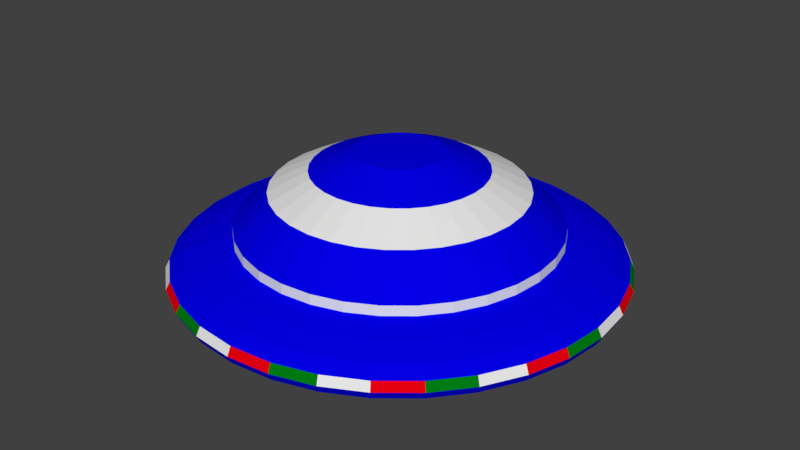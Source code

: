 # Source: UFO.blend  (saved by Blender 2.77.0; exported with 4.5.12 LTS)
import bpy
from mathutils import Matrix  # noqa: F401  (used for matrix-valued properties, if any)

bpy.ops.wm.read_factory_settings(use_empty=True)
scene = bpy.context.scene
scene.name = 'Scene'

# ---- collections
col_collection_1 = bpy.data.collections.new('Collection 1'); scene.collection.children.link(col_collection_1)

# ---- materials (node trees are filled in below, after node groups)
mat_ufo = bpy.data.materials.new('UFO')
mat_ufo.alpha_threshold = 0.0
mat_ufo.use_transparent_shadow = False
mat_ufo.diffuse_color = (0.0007945, 0.0, 0.8, 1.0)
mat_ufo.roughness = 0.5
mat_ufo2 = bpy.data.materials.new('UFO2')
mat_ufo2.alpha_threshold = 0.0
mat_ufo2.use_transparent_shadow = False
mat_ufo2.roughness = 0.5
mat_ufo3 = bpy.data.materials.new('UFO3')
mat_ufo3.alpha_threshold = 0.0
mat_ufo3.use_transparent_shadow = False
mat_ufo3.diffuse_color = (0.8, 0.0, 0.004998, 1.0)
mat_ufo3.roughness = 0.5
mat_ufo4 = bpy.data.materials.new('UFO4')
mat_ufo4.alpha_threshold = 0.0
mat_ufo4.use_transparent_shadow = False
mat_ufo4.diffuse_color = (0.0, 0.2019, 0.006651, 1.0)
mat_ufo4.roughness = 0.5

# ---- material node trees

# ---- world
world_world = bpy.data.worlds.new('World'); scene.world = world_world
world_world.color = (0.05088, 0.05088, 0.05088)
world_world.use_sun_shadow = False
world_world.sun_shadow_jitter_overblur = 0.0
world_world.cycles.sampling_method = 'MANUAL'

# ---- meshes
me_sphere = bpy.data.meshes.new('Sphere')
me_sphere.from_pydata([(-2.646, -2.313e-07, 0.5105), (-3.111, -2.313e-07, 0.4011), (-3.457, -2.313e-07, 0.2763), (-3.67, -2.313e-07, 0.1408), (-3.742, -2.313e-07, 7.486e-08), (-3.67, -2.313e-07, -0.1408), (-3.457, -2.313e-07, -0.2763), (-3.111, -2.313e-07, -0.4011), (-2.646, -2.313e-07, -0.5105), (-2.079, -2.313e-07, -0.6003), (-1.432, -2.313e-07, -0.667), (-0.73, -2.313e-07, -0.7081), (-2.595, 0.5162, 0.5105), (-3.052, 0.607, 0.4011), (-3.391, 0.6744, 0.2763), (-3.6, 0.716, 0.1408), (-3.67, 0.73, 7.486e-08), (-3.6, 0.716, -0.1408), (-3.391, 0.6744, -0.2763), (-3.052, 0.607, -0.4011), (-2.595, 0.5162, -0.5105), (-2.039, 0.4056, -0.6003), (-1.404, 0.2794, -0.667), (-0.716, 0.1424, -0.7081), (-2.445, 1.013, 0.5105), (-2.874, 1.191, 0.4011), (-3.194, 1.323, 0.2763), (-3.391, 1.404, 0.1408), (-3.457, 1.432, 7.486e-08), (-3.391, 1.404, -0.1408), (-3.194, 1.323, -0.2763), (-2.874, 1.191, -0.4011), (-2.445, 1.013, -0.5105), (-1.921, 0.7956, -0.6003), (-1.323, 0.548, -0.667), (-0.6744, 0.2794, -0.7081), (-2.2, 1.47, 0.5105), (-2.587, 1.729, 0.4011), (-2.874, 1.921, 0.2763), (-3.052, 2.039, 0.1408), (-3.111, 2.079, 7.486e-08), (-3.052, 2.039, -0.1408), (-2.874, 1.921, -0.2763), (-2.587, 1.729, -0.4011), (-2.2, 1.47, -0.5105), (-1.729, 1.155, -0.6003), (-1.191, 0.7956, -0.667), (-0.607, 0.4056, -0.7081), (-1.871, 1.871, 0.5105), (-2.2, 2.2, 0.4011), (-2.445, 2.445, 0.2763), (-2.595, 2.595, 0.1408), (-2.646, 2.646, 7.486e-08), (-2.595, 2.595, -0.1408), (-2.445, 2.445, -0.2763), (-2.2, 2.2, -0.4011), (-1.871, 1.871, -0.5105), (-1.47, 1.47, -0.6003), (-1.013, 1.013, -0.667), (-0.5162, 0.5162, -0.7081), (-1.47, 2.2, 0.5105), (-1.729, 2.587, 0.4011), (-1.921, 2.874, 0.2763), (-2.039, 3.052, 0.1408), (-2.079, 3.111, 7.486e-08), (-2.039, 3.052, -0.1408), (-1.921, 2.874, -0.2763), (-1.729, 2.587, -0.4011), (-1.47, 2.2, -0.5105), (-1.155, 1.729, -0.6003), (-0.7956, 1.191, -0.667), (-0.4056, 0.607, -0.7081), (-1.013, 2.445, 0.5105), (-1.191, 2.874, 0.4011), (-1.323, 3.194, 0.2763), (-1.404, 3.391, 0.1408), (-1.432, 3.457, 7.486e-08), (-1.404, 3.391, -0.1408), (-1.323, 3.194, -0.2763), (-1.191, 2.874, -0.4011), (-1.013, 2.445, -0.5105), (-0.7956, 1.921, -0.6003), (-0.548, 1.323, -0.667), (-0.2794, 0.6744, -0.7081), (-0.5162, 2.595, 0.5105), (-0.607, 3.052, 0.4011), (-0.6744, 3.391, 0.2763), (-0.716, 3.6, 0.1408), (-0.73, 3.67, 7.486e-08), (-0.716, 3.6, -0.1408), (-0.6744, 3.391, -0.2763), (-0.607, 3.052, -0.4011), (-0.5162, 2.595, -0.5105), (-0.4056, 2.039, -0.6003), (-0.2794, 1.404, -0.667), (-0.1424, 0.716, -0.7081), (7.174e-07, 2.646, 0.5105), (7.731e-07, 3.111, 0.4011), (5.501e-07, 3.457, 0.2763), (9.962e-07, 3.67, 0.1408), (9.404e-07, 3.742, 7.486e-08), (9.962e-07, 3.67, -0.1408), (3.828e-07, 3.457, -0.2763), (7.731e-07, 3.111, -0.4011), (7.174e-07, 2.646, -0.5105), (8.01e-07, 2.079, -0.6003), (6.616e-07, 1.432, -0.667), (6.756e-07, 0.73, -0.7081), (0.5162, 2.595, 0.5105), (0.607, 3.052, 0.4011), (0.6744, 3.391, 0.2763), (0.716, 3.6, 0.1408), (0.73, 3.67, 7.486e-08), (0.716, 3.6, -0.1408), (0.6744, 3.391, -0.2763), (0.607, 3.052, -0.4011), (0.5162, 2.595, -0.5105), (0.4056, 2.039, -0.6003), (0.2794, 1.404, -0.667), (0.1424, 0.716, -0.7081), (1.013, 2.445, 0.5105), (1.191, 2.874, 0.4011), (1.323, 3.194, 0.2763), (1.404, 3.391, 0.1408), (1.432, 3.457, 7.486e-08), (1.404, 3.391, -0.1408), (1.323, 3.194, -0.2763), (1.191, 2.874, -0.4011), (1.013, 2.445, -0.5105), (0.7956, 1.921, -0.6003), (0.548, 1.323, -0.667), (0.2794, 0.6744, -0.7081), (1.47, 2.2, 0.5105), (1.729, 2.587, 0.4011), (1.921, 2.874, 0.2763), (2.039, 3.052, 0.1408), (2.079, 3.111, 7.486e-08), (2.039, 3.052, -0.1408), (1.921, 2.874, -0.2763), (1.729, 2.587, -0.4011), (1.47, 2.2, -0.5105), (1.155, 1.729, -0.6003), (0.7956, 1.191, -0.667), (0.4056, 0.607, -0.7081), (1.871, 1.871, 0.5105), (2.2, 2.2, 0.4011), (2.445, 2.445, 0.2763), (2.595, 2.595, 0.1408), (2.646, 2.646, 7.486e-08), (2.595, 2.595, -0.1408), (2.445, 2.445, -0.2763), (2.2, 2.2, -0.4011), (1.871, 1.871, -0.5105), (1.47, 1.47, -0.6003), (1.013, 1.013, -0.667), (0.5162, 0.5162, -0.7081), (2.2, 1.47, 0.5105), (2.587, 1.729, 0.4011), (2.874, 1.921, 0.2763), (3.052, 2.039, 0.1408), (3.111, 2.079, 7.486e-08), (3.052, 2.039, -0.1408), (2.874, 1.921, -0.2763), (2.587, 1.729, -0.4011), (2.2, 1.47, -0.5105), (1.729, 1.155, -0.6003), (1.191, 0.7956, -0.667), (0.607, 0.4056, -0.7081), (2.445, 1.013, 0.5105), (2.874, 1.191, 0.4011), (3.194, 1.323, 0.2763), (3.391, 1.404, 0.1408), (3.457, 1.432, 7.486e-08), (3.391, 1.404, -0.1408), (3.194, 1.323, -0.2763), (2.874, 1.191, -0.4011), (2.445, 1.013, -0.5105), (1.921, 0.7956, -0.6003), (1.323, 0.548, -0.667), (0.6744, 0.2794, -0.7081), (2.595, 0.5162, 0.5105), (3.052, 0.607, 0.4011), (3.391, 0.6744, 0.2763), (3.6, 0.716, 0.1408), (3.67, 0.73, 7.486e-08), (3.6, 0.716, -0.1408), (3.391, 0.6744, -0.2763), (3.052, 0.607, -0.4011), (2.595, 0.5162, -0.5105), (2.039, 0.4056, -0.6003), (1.404, 0.2794, -0.667), (0.716, 0.1424, -0.7081), (2.646, -3.28e-07, 0.5105), (3.111, -5.51e-07, 0.4011), (3.457, 6.602e-09, 0.2763), (3.67, -5.51e-07, 0.1408), (3.742, -6.067e-07, 7.486e-08), (3.67, -5.51e-07, -0.1408), (3.457, 6.602e-09, -0.2763), (3.111, -5.51e-07, -0.4011), (2.646, -3.28e-07, -0.5105), (2.079, -2.722e-07, -0.6003), (1.432, -2.164e-07, -0.667), (0.73, -2.164e-07, -0.7081), (2.595, -0.5162, 0.5105), (3.052, -0.607, 0.4011), (3.391, -0.6744, 0.2763), (3.6, -0.716, 0.1408), (3.67, -0.73, 7.486e-08), (3.6, -0.716, -0.1408), (3.391, -0.6744, -0.2763), (3.052, -0.607, -0.4011), (2.595, -0.5162, -0.5105), (2.039, -0.4056, -0.6003), (1.404, -0.2794, -0.667), (0.716, -0.1424, -0.7081), (2.445, -1.013, 0.5105), (2.874, -1.191, 0.4011), (3.194, -1.323, 0.2763), (3.391, -1.404, 0.1408), (3.457, -1.432, 7.486e-08), (3.391, -1.404, -0.1408), (3.194, -1.323, -0.2763), (2.874, -1.191, -0.4011), (2.445, -1.013, -0.5105), (1.921, -0.7956, -0.6003), (1.323, -0.548, -0.667), (0.6744, -0.2794, -0.7081), (2.2, -1.47, 0.5105), (2.587, -1.729, 0.4011), (2.874, -1.921, 0.2763), (3.052, -2.039, 0.1408), (3.111, -2.079, 7.486e-08), (3.052, -2.039, -0.1408), (2.874, -1.921, -0.2763), (2.587, -1.729, -0.4011), (2.2, -1.47, -0.5105), (1.729, -1.155, -0.6003), (1.191, -0.7956, -0.667), (0.607, -0.4056, -0.7081), (1.871, -1.871, 0.5105), (2.2, -2.2, 0.4011), (2.445, -2.445, 0.2763), (2.595, -2.595, 0.1408), (2.646, -2.646, 7.486e-08), (2.595, -2.595, -0.1408), (2.445, -2.445, -0.2763), (2.2, -2.2, -0.4011), (1.871, -1.871, -0.5105), (1.47, -1.47, -0.6003), (1.013, -1.013, -0.667), (0.5162, -0.5162, -0.7081), (1.47, -2.2, 0.5105), (1.729, -2.587, 0.4011), (1.921, -2.874, 0.2763), (2.039, -3.052, 0.1408), (2.079, -3.111, 7.486e-08), (2.039, -3.052, -0.1408), (1.921, -2.874, -0.2763), (1.729, -2.587, -0.4011), (1.47, -2.2, -0.5105), (1.155, -1.729, -0.6003), (0.7956, -1.191, -0.667), (0.4056, -0.607, -0.7081), (7.423e-07, -2.313e-07, -0.722), (1.013, -2.445, 0.5105), (1.191, -2.874, 0.4011), (1.323, -3.194, 0.2763), (1.404, -3.391, 0.1408), (1.432, -3.457, 7.486e-08), (1.404, -3.391, -0.1408), (1.323, -3.194, -0.2763), (1.191, -2.874, -0.4011), (1.013, -2.445, -0.5105), (0.7956, -1.921, -0.6003), (0.548, -1.323, -0.667), (0.2794, -0.6744, -0.7081), (0.5162, -2.595, 0.5105), (0.607, -3.052, 0.4011), (0.6744, -3.391, 0.2763), (0.716, -3.6, 0.1408), (0.73, -3.67, 7.486e-08), (0.716, -3.6, -0.1408), (0.6744, -3.391, -0.2763), (0.607, -3.052, -0.4011), (0.5162, -2.595, -0.5105), (0.4056, -2.039, -0.6003), (0.2794, -1.404, -0.667), (0.1424, -0.716, -0.7081), (2.156e-07, -2.646, 0.5105), (4.827e-08, -3.111, 0.4011), (7.174e-07, -3.457, 0.2763), (-1.19e-07, -3.67, 0.1408), (4.827e-08, -3.742, 7.486e-08), (-1.19e-07, -3.67, -0.1408), (7.174e-07, -3.457, -0.2763), (4.827e-08, -3.111, -0.4011), (2.156e-07, -2.646, -0.5105), (4.943e-07, -2.079, -0.6003), (4.665e-07, -1.432, -0.667), (7.034e-07, -0.73, -0.7081), (-0.5162, -2.595, 0.5105), (-0.607, -3.052, 0.4011), (-0.6744, -3.391, 0.2763), (-0.716, -3.6, 0.1408), (-0.73, -3.67, 7.486e-08), (-0.716, -3.6, -0.1408), (-0.6744, -3.391, -0.2763), (-0.607, -3.052, -0.4011), (-0.5162, -2.595, -0.5105), (-0.4056, -2.039, -0.6003), (-0.2794, -1.404, -0.667), (-0.1424, -0.716, -0.7081), (-1.013, -2.445, 0.5105), (-1.191, -2.874, 0.4011), (-1.323, -3.194, 0.2763), (-1.404, -3.391, 0.1408), (-1.432, -3.457, 7.486e-08), (-1.404, -3.391, -0.1408), (-1.323, -3.194, -0.2763), (-1.191, -2.874, -0.4011), (-1.013, -2.445, -0.5105), (-0.7956, -1.921, -0.6003), (-0.548, -1.323, -0.667), (-0.2794, -0.6744, -0.7081), (-1.47, -2.2, 0.5105), (-1.729, -2.587, 0.4011), (-1.921, -2.874, 0.2763), (-2.039, -3.052, 0.1408), (-2.079, -3.111, 7.486e-08), (-2.039, -3.052, -0.1408), (-1.921, -2.874, -0.2763), (-1.729, -2.587, -0.4011), (-1.47, -2.2, -0.5105), (-1.155, -1.729, -0.6003), (-0.7956, -1.191, -0.667), (-0.4056, -0.607, -0.7081), (-1.871, -1.871, 0.5105), (-2.2, -2.2, 0.4011), (-2.445, -2.445, 0.2763), (-2.595, -2.595, 0.1408), (-2.646, -2.646, 7.486e-08), (-2.595, -2.595, -0.1408), (-2.445, -2.445, -0.2763), (-2.2, -2.2, -0.4011), (-1.871, -1.871, -0.5105), (-1.47, -1.47, -0.6003), (-1.013, -1.013, -0.667), (-0.5162, -0.5162, -0.7081), (-2.2, -1.47, 0.5105), (-2.587, -1.729, 0.4011), (-2.874, -1.921, 0.2763), (-3.052, -2.039, 0.1408), (-3.111, -2.079, 7.486e-08), (-3.052, -2.039, -0.1408), (-2.874, -1.921, -0.2763), (-2.587, -1.729, -0.4011), (-2.2, -1.47, -0.5105), (-1.729, -1.155, -0.6003), (-1.191, -0.7956, -0.667), (-0.607, -0.4056, -0.7081), (-2.445, -1.013, 0.5105), (-2.874, -1.191, 0.4011), (-3.194, -1.323, 0.2763), (-3.391, -1.404, 0.1408), (-3.457, -1.432, 7.486e-08), (-3.391, -1.404, -0.1408), (-3.194, -1.323, -0.2763), (-2.874, -1.191, -0.4011), (-2.445, -1.013, -0.5105), (-1.921, -0.7956, -0.6003), (-1.323, -0.548, -0.667), (-0.6744, -0.2794, -0.7081), (-2.595, -0.5162, 0.5105), (-3.052, -0.607, 0.4011), (-3.391, -0.6744, 0.2763), (-3.6, -0.716, 0.1408), (-3.67, -0.73, 7.486e-08), (-3.6, -0.716, -0.1408), (-3.391, -0.6744, -0.2763), (-3.052, -0.607, -0.4011), (-2.595, -0.5162, -0.5105), (-2.039, -0.4056, -0.6003), (-1.404, -0.2794, -0.667), (-0.716, -0.1424, -0.7081), (-0.73, -2.519e-07, 1.869), (-1.432, -2.519e-07, 1.578), (-2.079, -2.519e-07, 1.247), (-2.646, -2.519e-07, 0.6818), (-0.716, 0.1424, 1.869), (-1.404, 0.2794, 1.578), (-2.039, 0.4056, 1.247), (-2.595, 0.5162, 0.6818), (-0.6744, 0.2794, 1.869), (-1.323, 0.548, 1.578), (-1.921, 0.7956, 1.247), (-2.445, 1.013, 0.6818), (-0.607, 0.4056, 1.869), (-1.191, 0.7956, 1.578), (-1.729, 1.155, 1.247), (-2.2, 1.47, 0.6818), (-0.5162, 0.5162, 1.869), (-1.013, 1.013, 1.578), (-1.47, 1.47, 1.247), (-1.871, 1.871, 0.6818), (-0.4056, 0.607, 1.869), (-0.7956, 1.191, 1.578), (-1.155, 1.729, 1.247), (-1.47, 2.2, 0.6818), (-0.2794, 0.6744, 1.869), (-0.548, 1.323, 1.578), (-0.7956, 1.921, 1.247), (-1.013, 2.445, 0.6818), (-0.1424, 0.716, 1.869), (-0.2794, 1.404, 1.578), (-0.4056, 2.039, 1.247), (-0.5162, 2.595, 0.6818), (7.469e-07, 0.73, 1.869), (7.19e-07, 1.432, 1.578), (6.911e-07, 2.079, 1.247), (7.19e-07, 2.646, 0.6818), (0.1424, 0.716, 1.869), (0.2794, 1.404, 1.578), (0.4056, 2.039, 1.247), (0.5162, 2.595, 0.6818), (0.2794, 0.6744, 1.869), (0.548, 1.323, 1.578), (0.7956, 1.921, 1.247), (1.013, 2.445, 0.6818), (0.4056, 0.607, 1.869), (0.7956, 1.191, 1.578), (1.155, 1.729, 1.247), (1.47, 2.2, 0.6818), (0.5162, 0.5162, 1.869), (1.013, 1.013, 1.578), (1.47, 1.47, 1.247), (1.871, 1.871, 0.6818), (0.607, 0.4056, 1.869), (1.191, 0.7956, 1.578), (1.729, 1.155, 1.247), (2.2, 1.47, 0.6818), (0.6744, 0.2794, 1.869), (1.323, 0.548, 1.578), (1.921, 0.7956, 1.247), (2.445, 1.013, 0.6818), (0.716, 0.1424, 1.869), (1.404, 0.2794, 1.578), (2.039, 0.4056, 1.247), (2.595, 0.5162, 0.6818), (0.73, -2.789e-07, 1.869), (1.432, -9.766e-08, 1.578), (2.079, -1.534e-07, 1.247), (2.646, -3.486e-07, 0.6818), (0.716, -0.1424, 1.869), (1.404, -0.2794, 1.578), (2.039, -0.4056, 1.247), (2.595, -0.5162, 0.6818), (0.6744, -0.2794, 1.869), (1.323, -0.548, 1.578), (1.921, -0.7956, 1.247), (2.445, -1.013, 0.6818), (0.607, -0.4056, 1.869), (1.191, -0.7956, 1.578), (1.729, -1.155, 1.247), (2.2, -1.47, 0.6818), (0.5162, -0.5162, 1.869), (1.013, -1.013, 1.578), (1.47, -1.47, 1.247), (1.871, -1.871, 0.6818), (0.4056, -0.607, 1.869), (0.7956, -1.191, 1.578), (1.155, -1.729, 1.247), (1.47, -2.2, 0.6818), (0.2794, -0.6744, 1.869), (0.548, -1.323, 1.578), (0.7956, -1.921, 1.247), (1.013, -2.445, 0.6818), (0.1424, -0.716, 1.869), (0.2794, -1.404, 1.578), (0.4056, -2.039, 1.247), (0.5162, -2.595, 0.6818), (6.911e-07, -0.73, 1.869), (5.796e-07, -1.432, 1.578), (5.796e-07, -2.079, 1.247), (2.172e-07, -2.646, 0.6818), (-0.1424, -0.716, 1.869), (-0.2794, -1.404, 1.578), (-0.4056, -2.039, 1.247), (-0.5162, -2.595, 0.6818), (-0.2794, -0.6744, 1.869), (-0.548, -1.323, 1.578), (-0.7956, -1.921, 1.247), (-1.013, -2.445, 0.6818), (-0.4056, -0.607, 1.869), (-0.7956, -1.191, 1.578), (-1.155, -1.729, 1.247), (-1.47, -2.2, 0.6818), (-0.5162, -0.5162, 1.869), (-1.013, -1.013, 1.578), (-1.47, -1.47, 1.247), (-1.871, -1.871, 0.6818), (-0.607, -0.4056, 1.869), (-1.191, -0.7956, 1.578), (-1.729, -1.155, 1.247), (-2.2, -1.47, 0.6818), (-3.825e-07, -7.185e-07, 1.883), (-0.6744, -0.2794, 1.869), (-1.323, -0.548, 1.578), (-1.921, -0.7956, 1.247), (-2.445, -1.013, 0.6818), (-0.716, -0.1424, 1.869), (-1.404, -0.2794, 1.578), (-2.039, -0.4056, 1.247), (-2.595, -0.5162, 0.6818)], [], [(9, 8, 20, 21), (2, 1, 13, 14), (10, 9, 21, 22), (3, 2, 14, 15), (11, 10, 22, 23), (4, 3, 15, 16), (264, 11, 23), (5, 4, 16, 17), (6, 5, 17, 18), (7, 6, 18, 19), (8, 7, 19, 20), (1, 0, 12, 13), (20, 19, 31, 32), (13, 12, 24, 25), (21, 20, 32, 33), (14, 13, 25, 26), (22, 21, 33, 34), (15, 14, 26, 27), (23, 22, 34, 35), (16, 15, 27, 28), (264, 23, 35), (17, 16, 28, 29), (18, 17, 29, 30), (19, 18, 30, 31), (264, 35, 47), (29, 28, 40, 41), (30, 29, 41, 42), (31, 30, 42, 43), (32, 31, 43, 44), (25, 24, 36, 37), (33, 32, 44, 45), (26, 25, 37, 38), (34, 33, 45, 46), (27, 26, 38, 39), (35, 34, 46, 47), (28, 27, 39, 40), (37, 36, 48, 49), (45, 44, 56, 57), (38, 37, 49, 50), (46, 45, 57, 58), (39, 38, 50, 51), (47, 46, 58, 59), (40, 39, 51, 52), (264, 47, 59), (41, 40, 52, 53), (42, 41, 53, 54), (43, 42, 54, 55), (44, 43, 55, 56), (53, 52, 64, 65), (54, 53, 65, 66), (55, 54, 66, 67), (56, 55, 67, 68), (49, 48, 60, 61), (57, 56, 68, 69), (50, 49, 61, 62), (58, 57, 69, 70), (51, 50, 62, 63), (59, 58, 70, 71), (52, 51, 63, 64), (264, 59, 71), (69, 68, 80, 81), (62, 61, 73, 74), (70, 69, 81, 82), (63, 62, 74, 75), (71, 70, 82, 83), (64, 63, 75, 76), (264, 71, 83), (65, 64, 76, 77), (66, 65, 77, 78), (67, 66, 78, 79), (68, 67, 79, 80), (61, 60, 72, 73), (78, 77, 89, 90), (79, 78, 90, 91), (80, 79, 91, 92), (73, 72, 84, 85), (81, 80, 92, 93), (74, 73, 85, 86), (82, 81, 93, 94), (75, 74, 86, 87), (83, 82, 94, 95), (76, 75, 87, 88), (264, 83, 95), (77, 76, 88, 89), (86, 85, 97, 98), (94, 93, 105, 106), (87, 86, 98, 99), (95, 94, 106, 107), (88, 87, 99, 100), (264, 95, 107), (89, 88, 100, 101), (90, 89, 101, 102), (91, 90, 102, 103), (92, 91, 103, 104), (85, 84, 96, 97), (93, 92, 104, 105), (102, 101, 113, 114), (103, 102, 114, 115), (104, 103, 115, 116), (97, 96, 108, 109), (105, 104, 116, 117), (98, 97, 109, 110), (106, 105, 117, 118), (99, 98, 110, 111), (107, 106, 118, 119), (100, 99, 111, 112), (264, 107, 119), (101, 100, 112, 113), (118, 117, 129, 130), (111, 110, 122, 123), (119, 118, 130, 131), (112, 111, 123, 124), (264, 119, 131), (113, 112, 124, 125), (114, 113, 125, 126), (115, 114, 126, 127), (116, 115, 127, 128), (109, 108, 120, 121), (117, 116, 128, 129), (110, 109, 121, 122), (127, 126, 138, 139), (128, 127, 139, 140), (121, 120, 132, 133), (129, 128, 140, 141), (122, 121, 133, 134), (130, 129, 141, 142), (123, 122, 134, 135), (131, 130, 142, 143), (124, 123, 135, 136), (264, 131, 143), (125, 124, 136, 137), (126, 125, 137, 138), (143, 142, 154, 155), (136, 135, 147, 148), (264, 143, 155), (137, 136, 148, 149), (138, 137, 149, 150), (139, 138, 150, 151), (140, 139, 151, 152), (133, 132, 144, 145), (141, 140, 152, 153), (134, 133, 145, 146), (142, 141, 153, 154), (135, 134, 146, 147), (152, 151, 163, 164), (145, 144, 156, 157), (153, 152, 164, 165), (146, 145, 157, 158), (154, 153, 165, 166), (147, 146, 158, 159), (155, 154, 166, 167), (148, 147, 159, 160), (264, 155, 167), (149, 148, 160, 161), (150, 149, 161, 162), (151, 150, 162, 163), (160, 159, 171, 172), (264, 167, 179), (161, 160, 172, 173), (162, 161, 173, 174), (163, 162, 174, 175), (164, 163, 175, 176), (157, 156, 168, 169), (165, 164, 176, 177), (158, 157, 169, 170), (166, 165, 177, 178), (159, 158, 170, 171), (167, 166, 178, 179), (176, 175, 187, 188), (169, 168, 180, 181), (177, 176, 188, 189), (170, 169, 181, 182), (178, 177, 189, 190), (171, 170, 182, 183), (179, 178, 190, 191), (172, 171, 183, 184), (264, 179, 191), (173, 172, 184, 185), (174, 173, 185, 186), (175, 174, 186, 187), (264, 191, 203), (185, 184, 196, 197), (186, 185, 197, 198), (187, 186, 198, 199), (188, 187, 199, 200), (181, 180, 192, 193), (189, 188, 200, 201), (182, 181, 193, 194), (190, 189, 201, 202), (183, 182, 194, 195), (191, 190, 202, 203), (184, 183, 195, 196), (193, 192, 204, 205), (201, 200, 212, 213), (194, 193, 205, 206), (202, 201, 213, 214), (195, 194, 206, 207), (203, 202, 214, 215), (196, 195, 207, 208), (264, 203, 215), (197, 196, 208, 209), (198, 197, 209, 210), (199, 198, 210, 211), (200, 199, 211, 212), (209, 208, 220, 221), (210, 209, 221, 222), (211, 210, 222, 223), (212, 211, 223, 224), (205, 204, 216, 217), (213, 212, 224, 225), (206, 205, 217, 218), (214, 213, 225, 226), (207, 206, 218, 219), (215, 214, 226, 227), (208, 207, 219, 220), (264, 215, 227), (225, 224, 236, 237), (218, 217, 229, 230), (226, 225, 237, 238), (219, 218, 230, 231), (227, 226, 238, 239), (220, 219, 231, 232), (264, 227, 239), (221, 220, 232, 233), (222, 221, 233, 234), (223, 222, 234, 235), (224, 223, 235, 236), (217, 216, 228, 229), (234, 233, 245, 246), (235, 234, 246, 247), (236, 235, 247, 248), (229, 228, 240, 241), (237, 236, 248, 249), (230, 229, 241, 242), (238, 237, 249, 250), (231, 230, 242, 243), (239, 238, 250, 251), (232, 231, 243, 244), (264, 239, 251), (233, 232, 244, 245), (250, 249, 261, 262), (243, 242, 254, 255), (251, 250, 262, 263), (244, 243, 255, 256), (264, 251, 263), (245, 244, 256, 257), (246, 245, 257, 258), (247, 246, 258, 259), (248, 247, 259, 260), (241, 240, 252, 253), (249, 248, 260, 261), (242, 241, 253, 254), (259, 258, 271, 272), (260, 259, 272, 273), (253, 252, 265, 266), (261, 260, 273, 274), (254, 253, 266, 267), (262, 261, 274, 275), (255, 254, 267, 268), (263, 262, 275, 276), (256, 255, 268, 269), (264, 263, 276), (257, 256, 269, 270), (258, 257, 270, 271), (268, 267, 279, 280), (276, 275, 287, 288), (269, 268, 280, 281), (264, 276, 288), (270, 269, 281, 282), (271, 270, 282, 283), (272, 271, 283, 284), (273, 272, 284, 285), (266, 265, 277, 278), (274, 273, 285, 286), (267, 266, 278, 279), (275, 274, 286, 287), (284, 283, 295, 296), (285, 284, 296, 297), (278, 277, 289, 290), (286, 285, 297, 298), (279, 278, 290, 291), (287, 286, 298, 299), (280, 279, 291, 292), (288, 287, 299, 300), (281, 280, 292, 293), (264, 288, 300), (282, 281, 293, 294), (283, 282, 294, 295), (300, 299, 311, 312), (293, 292, 304, 305), (252, 240, 468, 472), (264, 300, 312), (294, 293, 305, 306), (313, 301, 488, 492), (295, 294, 306, 307), (60, 48, 404, 408), (296, 295, 307, 308), (96, 84, 416, 420), (297, 296, 308, 309), (290, 289, 301, 302), (298, 297, 309, 310), (291, 290, 302, 303), (299, 298, 310, 311), (292, 291, 303, 304), (192, 180, 448, 452), (309, 308, 320, 321), (302, 301, 313, 314), (310, 309, 321, 322), (303, 302, 314, 315), (311, 310, 322, 323), (304, 303, 315, 316), (312, 311, 323, 324), (305, 304, 316, 317), (12, 0, 388, 392), (264, 312, 324), (306, 305, 317, 318), (325, 313, 492, 496), (307, 306, 318, 319), (228, 216, 460, 464), (308, 307, 319, 320), (317, 316, 328, 329), (289, 277, 480, 484), (264, 324, 336), (318, 317, 329, 330), (156, 144, 436, 440), (319, 318, 330, 331), (361, 349, 504, 509), (320, 319, 331, 332), (36, 24, 396, 400), (321, 320, 332, 333), (314, 313, 325, 326), (322, 321, 333, 334), (315, 314, 326, 327), (323, 322, 334, 335), (316, 315, 327, 328), (324, 323, 335, 336), (333, 332, 344, 345), (326, 325, 337, 338), (334, 333, 345, 346), (327, 326, 338, 339), (335, 334, 346, 347), (328, 327, 339, 340), (336, 335, 347, 348), (329, 328, 340, 341), (72, 60, 408, 412), (264, 336, 348), (330, 329, 341, 342), (265, 252, 472, 476), (331, 330, 342, 343), (168, 156, 440, 444), (332, 331, 343, 344), (132, 120, 428, 432), (264, 348, 360), (342, 341, 353, 354), (0, 373, 513, 388), (343, 342, 354, 355), (301, 289, 484, 488), (344, 343, 355, 356), (337, 325, 496, 500), (345, 344, 356, 357), (338, 337, 349, 350), (346, 345, 357, 358), (339, 338, 350, 351), (347, 346, 358, 359), (340, 339, 351, 352), (348, 347, 359, 360), (341, 340, 352, 353), (204, 192, 452, 456), (358, 357, 369, 370), (351, 350, 362, 363), (359, 358, 370, 371), (352, 351, 363, 364), (360, 359, 371, 372), (353, 352, 364, 365), (108, 96, 420, 424), (264, 360, 372), (354, 353, 365, 366), (48, 36, 400, 404), (355, 354, 366, 367), (144, 132, 432, 436), (356, 355, 367, 368), (180, 168, 444, 448), (357, 356, 368, 369), (350, 349, 361, 362), (373, 361, 509, 513), (367, 366, 378, 379), (277, 265, 476, 480), (368, 367, 379, 380), (240, 228, 464, 468), (369, 368, 380, 381), (362, 361, 373, 374), (370, 369, 381, 382), (363, 362, 374, 375), (371, 370, 382, 383), (364, 363, 375, 376), (372, 371, 383, 384), (365, 364, 376, 377), (84, 72, 412, 416), (264, 372, 384), (366, 365, 377, 378), (375, 374, 1, 2), (383, 382, 9, 10), (376, 375, 2, 3), (384, 383, 10, 11), (377, 376, 3, 4), (24, 12, 392, 396), (264, 384, 11), (378, 377, 4, 5), (120, 108, 424, 428), (379, 378, 5, 6), (216, 204, 456, 460), (380, 379, 6, 7), (349, 337, 500, 504), (381, 380, 7, 8), (374, 373, 0, 1), (382, 381, 8, 9), (385, 505, 389), (386, 385, 389, 390), (387, 386, 390, 391), (388, 387, 391, 392), (389, 505, 393), (390, 389, 393, 394), (391, 390, 394, 395), (392, 391, 395, 396), (393, 505, 397), (394, 393, 397, 398), (395, 394, 398, 399), (396, 395, 399, 400), (397, 505, 401), (398, 397, 401, 402), (399, 398, 402, 403), (400, 399, 403, 404), (402, 401, 405, 406), (403, 402, 406, 407), (404, 403, 407, 408), (401, 505, 405), (405, 505, 409), (406, 405, 409, 410), (407, 406, 410, 411), (408, 407, 411, 412), (410, 409, 413, 414), (411, 410, 414, 415), (412, 411, 415, 416), (409, 505, 413), (413, 505, 417), (414, 413, 417, 418), (415, 414, 418, 419), (416, 415, 419, 420), (419, 418, 422, 423), (420, 419, 423, 424), (417, 505, 421), (418, 417, 421, 422), (421, 505, 425), (422, 421, 425, 426), (423, 422, 426, 427), (424, 423, 427, 428), (428, 427, 431, 432), (425, 505, 429), (426, 425, 429, 430), (427, 426, 430, 431), (429, 505, 433), (430, 429, 433, 434), (431, 430, 434, 435), (432, 431, 435, 436), (436, 435, 439, 440), (433, 505, 437), (434, 433, 437, 438), (435, 434, 438, 439), (437, 505, 441), (438, 437, 441, 442), (439, 438, 442, 443), (440, 439, 443, 444), (441, 505, 445), (442, 441, 445, 446), (443, 442, 446, 447), (444, 443, 447, 448), (445, 505, 449), (446, 445, 449, 450), (447, 446, 450, 451), (448, 447, 451, 452), (449, 505, 453), (450, 449, 453, 454), (451, 450, 454, 455), (452, 451, 455, 456), (454, 453, 457, 458), (455, 454, 458, 459), (456, 455, 459, 460), (453, 505, 457), (457, 505, 461), (458, 457, 461, 462), (459, 458, 462, 463), (460, 459, 463, 464), (463, 462, 466, 467), (464, 463, 467, 468), (461, 505, 465), (462, 461, 465, 466), (465, 505, 469), (466, 465, 469, 470), (467, 466, 470, 471), (468, 467, 471, 472), (471, 470, 474, 475), (472, 471, 475, 476), (469, 505, 473), (470, 469, 473, 474), (473, 505, 477), (474, 473, 477, 478), (475, 474, 478, 479), (476, 475, 479, 480), (480, 479, 483, 484), (477, 505, 481), (478, 477, 481, 482), (479, 478, 482, 483), (481, 505, 485), (482, 481, 485, 486), (483, 482, 486, 487), (484, 483, 487, 488), (488, 487, 491, 492), (485, 505, 489), (486, 485, 489, 490), (487, 486, 490, 491), (489, 505, 493), (490, 489, 493, 494), (491, 490, 494, 495), (492, 491, 495, 496), (493, 505, 497), (494, 493, 497, 498), (495, 494, 498, 499), (496, 495, 499, 500), (498, 497, 501, 502), (499, 498, 502, 503), (500, 499, 503, 504), (497, 505, 501), (501, 505, 506), (502, 501, 506, 507), (503, 502, 507, 508), (504, 503, 508, 509), (507, 506, 510, 511), (508, 507, 511, 512), (509, 508, 512, 513), (506, 505, 510), (510, 505, 385), (511, 510, 385, 386), (512, 511, 386, 387), (513, 512, 387, 388)])
me_sphere.polygons.foreach_set('material_index', [0, 0, 0, 0, 0, 2, 0, 0, 0, 0, 0, 0, 0, 0, 0, 0, 0, 0, 0, 1, 0, 0, 0, 0, 0, 0, 0, 0, 0, 0, 0, 0, 0, 0, 0, 2, 0, 0, 0, 0, 0, 0, 1, 0, 0, 0, 0, 0, 0, 0, 0, 0, 0, 0, 0, 0, 0, 0, 3, 0, 0, 0, 0, 0, 0, 2, 0, 0, 0, 0, 0, 0, 0, 0, 0, 0, 0, 0, 0, 0, 0, 1, 0, 0, 0, 0, 0, 0, 3, 0, 0, 0, 0, 0, 0, 0, 0, 0, 0, 0, 0, 0, 0, 0, 0, 2, 0, 0, 0, 0, 0, 1, 0, 0, 0, 0, 0, 0, 0, 0, 0, 0, 0, 0, 0, 0, 0, 0, 3, 0, 0, 0, 0, 2, 0, 0, 0, 0, 0, 0, 0, 0, 0, 0, 0, 0, 0, 0, 0, 0, 0, 1, 0, 0, 0, 0, 3, 0, 0, 0, 0, 0, 0, 0, 0, 0, 0, 0, 0, 0, 0, 0, 0, 0, 0, 2, 0, 0, 0, 0, 0, 0, 0, 0, 0, 0, 0, 0, 0, 0, 0, 1, 0, 0, 0, 0, 0, 0, 3, 0, 0, 0, 0, 0, 0, 0, 0, 0, 0, 0, 0, 0, 0, 0, 2, 0, 0, 0, 0, 0, 0, 1, 0, 0, 0, 0, 0, 0, 0, 0, 0, 0, 0, 0, 0, 0, 0, 3, 0, 0, 0, 0, 0, 2, 0, 0, 0, 0, 0, 0, 0, 0, 0, 0, 0, 0, 0, 0, 0, 0, 1, 0, 0, 0, 0, 0, 3, 0, 0, 0, 0, 0, 0, 0, 0, 0, 0, 0, 0, 0, 0, 0, 0, 0, 2, 0, 0, 0, 0, 1, 1, 0, 0, 1, 0, 1, 0, 1, 0, 0, 0, 0, 0, 0, 1, 0, 0, 0, 0, 0, 0, 0, 3, 1, 0, 0, 1, 0, 1, 0, 2, 1, 0, 0, 1, 0, 1, 0, 1, 0, 0, 0, 0, 0, 0, 0, 0, 0, 0, 0, 0, 0, 0, 1, 1, 0, 0, 1, 0, 1, 0, 1, 0, 0, 1, 0, 1, 0, 1, 0, 0, 0, 0, 0, 0, 0, 3, 1, 0, 0, 0, 0, 0, 2, 1, 0, 0, 1, 0, 1, 0, 1, 0, 0, 1, 0, 1, 0, 1, 0, 0, 0, 0, 0, 0, 0, 1, 1, 0, 0, 0, 0, 0, 0, 3, 1, 0, 0, 1, 0, 1, 0, 1, 0, 0, 0, 0, 0, 1, 0, 0, 0, 1, 0, 0, 0, 1, 0, 0, 0, 1, 0, 0, 1, 0, 0, 0, 0, 1, 0, 0, 1, 0, 0, 0, 0, 1, 0, 1, 0, 0, 0, 0, 0, 1, 0, 0, 0, 0, 1, 0, 0, 1, 0, 0, 0, 0, 1, 0, 0, 1, 0, 0, 0, 1, 0, 0, 0, 1, 0, 0, 0, 1, 0, 0, 1, 0, 0, 0, 0, 1, 0, 1, 0, 0, 0, 0, 0, 1, 0, 1, 0, 0, 0, 0, 0, 1, 0, 0, 0, 0, 1, 0, 0, 1, 0, 0, 0, 0, 1, 0, 0, 1, 0, 0, 0, 1, 0, 0, 1, 0, 0, 0, 0, 1, 0, 0, 1, 0, 0, 0, 0, 1, 0])
me_sphere.materials.append(mat_ufo)
me_sphere.materials.append(mat_ufo2)
me_sphere.materials.append(mat_ufo3)
me_sphere.materials.append(mat_ufo4)
me_sphere.use_remesh_preserve_volume = False
me_sphere.use_remesh_preserve_attributes = False
me_sphere.use_mirror_vertex_groups = False
me_sphere.update()

# ---- objects
ob_sphere = bpy.data.objects.new('Sphere', me_sphere)

# ---- transforms, parenting, visibility, modifiers, constraints
ob_sphere.location = (0.0, 0.0, 0.0)
ob_sphere.scale = (1.802, 1.802, 1.802)
ob_sphere.lineart.crease_threshold = 0.0

# ---- collection membership
col_collection_1.objects.link(ob_sphere)

# ---- scene / render settings (as saved in the file)
scene.frame_start = 0; scene.frame_end = 1; scene.frame_set(1)
scene.render.engine = 'BLENDER_EEVEE_NEXT'
scene.render.resolution_percentage = 50
scene.render.dither_intensity = 0.0
scene.cycles.use_denoising = False
scene.cycles.samples = 128
scene.cycles.sampling_pattern = 'TABULATED_SOBOL'
scene.cycles.light_sampling_threshold = 0.0
scene.cycles.use_adaptive_sampling = False
scene.cycles.use_light_tree = False
scene.cycles.blur_glossy = 0.0
scene.cycles.sample_clamp_indirect = 0.0
scene.view_settings.view_transform = 'Standard'
bpy.context.view_layer.update()

# ---- added for rendering (the .blend has no active camera and no usable light): camera, sun
cam_auto = bpy.data.cameras.new('AutoCamera')
cam_auto.lens = 50.0
cam_auto.sensor_width = 36.0
cam_auto.clip_end = 1000.0
ob_auto_camera = bpy.data.objects.new('AutoCamera', cam_auto)
scene.collection.objects.link(ob_auto_camera)
ob_auto_camera.location = (18.1762, -21.8114, 15.5872)
ob_auto_camera.rotation_euler = (1.09748, -7.21219e-08, 0.694738)
scene.camera = ob_auto_camera
light_auto_sun = bpy.data.lights.new('AutoSun', 'SUN')
light_auto_sun.energy = 3.0
light_auto_sun.angle = 0.0523599
ob_auto_sun = bpy.data.objects.new('AutoSun', light_auto_sun)
scene.collection.objects.link(ob_auto_sun)
ob_auto_sun.rotation_euler = (0.872665, 0.174533, 0.523599)
bpy.context.view_layer.update()
